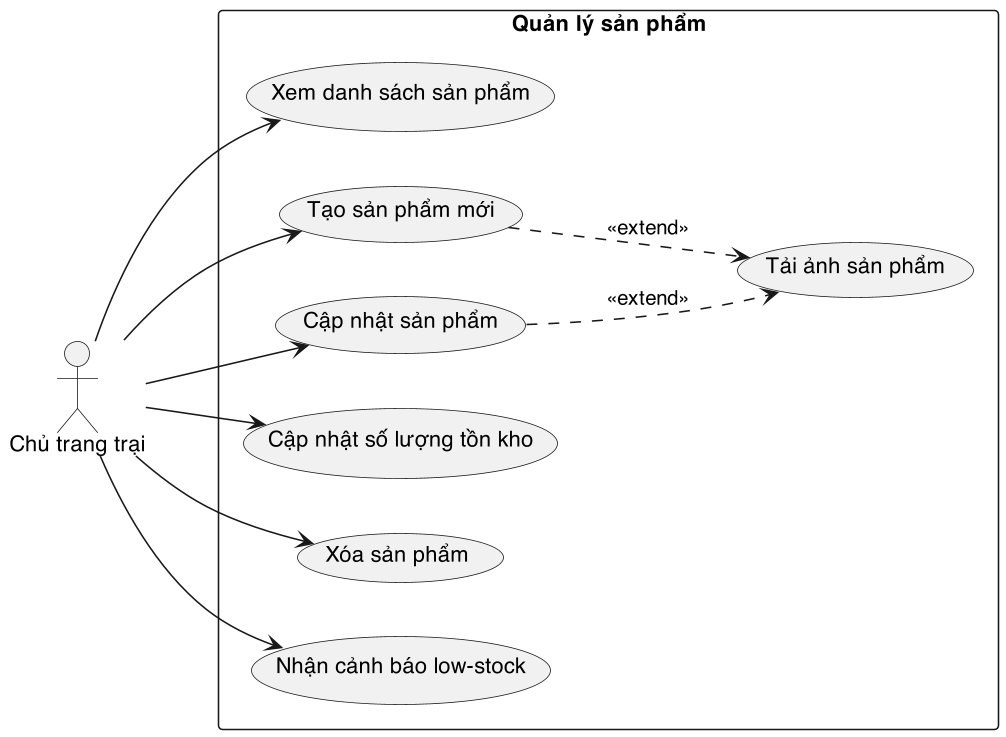

The diagram above was rendered by PlantUML. Its source (embedded in the PNG):
@startuml
skinparam dpi 150
skinparam defaultFontName "Helvetica"
skinparam shadowing false
left to right direction
actor "Chủ trang trại" as Farm

rectangle "Quản lý sản phẩm" {
    usecase "Xem danh sách sản phẩm" as UC_ListProd
    usecase "Tạo sản phẩm mới" as UC_CreateProd
    usecase "Cập nhật sản phẩm" as UC_UpdateProd
    usecase "Cập nhật số lượng tồn kho" as UC_UpdateStock
    usecase "Xóa sản phẩm" as UC_DeleteProd
    usecase "Tải ảnh sản phẩm" as UC_UploadImg
    usecase "Nhận cảnh báo low-stock" as UC_LowStock
}

Farm --> UC_ListProd
Farm --> UC_CreateProd
Farm --> UC_UpdateProd
Farm --> UC_UpdateStock
Farm --> UC_DeleteProd
Farm --> UC_LowStock

UC_CreateProd ..> UC_UploadImg : <<extend>>
UC_UpdateProd ..> UC_UploadImg : <<extend>>
@enduml